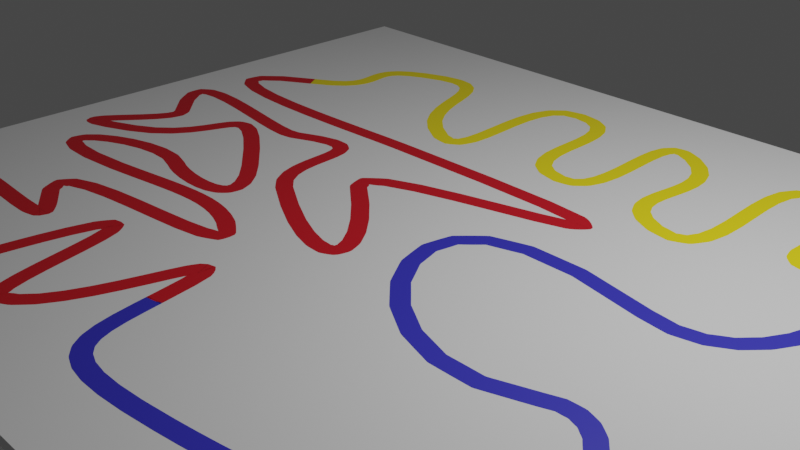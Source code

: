 # Source: 131_szines_kanyar_szerint.blend  (saved by Blender 3.6.14; exported with 4.5.12 LTS)
import bpy
from mathutils import Matrix  # noqa: F401  (used for matrix-valued properties, if any)

bpy.ops.wm.read_factory_settings(use_empty=True)
scene = bpy.context.scene
scene.name = 'Scene'

# ---- collections
col_collection = bpy.data.collections.new('Collection'); scene.collection.children.link(col_collection)

# ---- materials (node trees are filled in below, after node groups)
mat_material_001 = bpy.data.materials.new('Material.001')
mat_material_001.use_transparent_shadow = False
mat_material_002 = bpy.data.materials.new('Material.002')
mat_material_002.use_transparent_shadow = False
mat_material_004 = bpy.data.materials.new('Material.004')
mat_material_004.use_transparent_shadow = False
mat_material_008 = bpy.data.materials.new('Material.008')
mat_material_008.use_transparent_shadow = False

# ---- material node trees
mat_material_001.use_nodes = True; mat_material_001.node_tree.nodes.clear()
_N = mat_material_001.node_tree.nodes; _L = mat_material_001.node_tree.links
n0 = _N.new('ShaderNodeBsdfPrincipled'); n0.name = 'Principled BSDF'; n0.location = (10, 300)
n0.distribution = 'GGX'
n0.subsurface_method = 'RANDOM_WALK_SKIN'
n0.inputs[0].default_value = (0.03996, 0.03745, 0.541, 1.0)
n0.inputs[3].default_value = 1.45
n0.inputs[27].default_value = (0.0, 0.0, 0.0, 1.0)
n0.inputs[28].default_value = 1.0
n1 = _N.new('ShaderNodeOutputMaterial'); n1.name = 'Material Output'; n1.location = (300, 300)
_L.new(n0.outputs[0], n1.inputs[0])
n1.is_active_output = True
mat_material_002.use_nodes = True; mat_material_002.node_tree.nodes.clear()
_N = mat_material_002.node_tree.nodes; _L = mat_material_002.node_tree.links
n0 = _N.new('ShaderNodeBsdfPrincipled'); n0.name = 'Principled BSDF'; n0.location = (10, 300)
n0.distribution = 'GGX'
n0.subsurface_method = 'RANDOM_WALK_SKIN'
n0.inputs[0].default_value = (1.0, 0.8148, 0.01161, 1.0)
n0.inputs[3].default_value = 1.45
n0.inputs[27].default_value = (0.0, 0.0, 0.0, 1.0)
n0.inputs[28].default_value = 1.0
n1 = _N.new('ShaderNodeOutputMaterial'); n1.name = 'Material Output'; n1.location = (300, 300)
_L.new(n0.outputs[0], n1.inputs[0])
n1.is_active_output = True
mat_material_004.use_nodes = True; mat_material_004.node_tree.nodes.clear()
_N = mat_material_004.node_tree.nodes; _L = mat_material_004.node_tree.links
n0 = _N.new('ShaderNodeBsdfPrincipled'); n0.name = 'Principled BSDF'; n0.location = (10, 300)
n0.distribution = 'GGX'
n0.subsurface_method = 'RANDOM_WALK_SKIN'
n0.inputs[0].default_value = (0.624, 0.006995, 0.01764, 1.0)
n0.inputs[3].default_value = 1.45
n0.inputs[27].default_value = (0.0, 0.0, 0.0, 1.0)
n0.inputs[28].default_value = 1.0
n1 = _N.new('ShaderNodeOutputMaterial'); n1.name = 'Material Output'; n1.location = (300, 300)
_L.new(n0.outputs[0], n1.inputs[0])
n1.is_active_output = True
mat_material_008.use_nodes = True; mat_material_008.node_tree.nodes.clear()
_N = mat_material_008.node_tree.nodes; _L = mat_material_008.node_tree.links
n0 = _N.new('ShaderNodeBsdfPrincipled'); n0.name = 'Principled BSDF'; n0.location = (10, 300)
n0.distribution = 'GGX'
n0.subsurface_method = 'RANDOM_WALK_SKIN'
n0.inputs[0].default_value = (0.624, 0.006995, 0.01764, 1.0)
n0.inputs[3].default_value = 1.45
n0.inputs[27].default_value = (0.0, 0.0, 0.0, 1.0)
n0.inputs[28].default_value = 1.0
n1 = _N.new('ShaderNodeOutputMaterial'); n1.name = 'Material Output'; n1.location = (300, 300)
_L.new(n0.outputs[0], n1.inputs[0])
n1.is_active_output = True

# ---- world
world_world = bpy.data.worlds.new('World'); scene.world = world_world
world_world.use_nodes = True; world_world.node_tree.nodes.clear()
_N = world_world.node_tree.nodes; _L = world_world.node_tree.links
n0 = _N.new('ShaderNodeOutputWorld'); n0.name = 'World Output'; n0.location = (300, 300)
n1 = _N.new('ShaderNodeBackground'); n1.name = 'Background'; n1.location = (10, 300)
n1.inputs[0].default_value = (0.05088, 0.05088, 0.05088, 1.0)
_L.new(n1.outputs[0], n0.inputs[0])
n0.is_active_output = True
world_world.color = (0.05088, 0.05088, 0.05088)
world_world.use_sun_shadow = False
world_world.sun_shadow_jitter_overblur = 0.0

# ---- cameras
cam_camera = bpy.data.cameras.new('Camera')
cam_camera.clip_end = 100.0
cam_camera.ortho_scale = 7.314

# ---- lights
light_light = bpy.data.lights.new('Light', 'POINT')
light_light.transmission_factor = 0.0
light_light.energy = 1000.0
light_light.shadow_soft_size = 0.1
light_light.shadow_maximum_resolution = 0.006
light_light.use_absolute_resolution = True

# ---- meshes
me_cube_001 = bpy.data.meshes.new('Cube.001')
me_cube_001.from_pydata([(-0.04637, -0.0954, 0.01008), (-0.04637, -0.0954, -0.00943), (-0.04637, 0.0954, 0.01008), (-0.04637, 0.0954, -0.00943), (0.04637, -0.0954, 0.01008), (0.04637, -0.0954, -0.00943), (0.04637, 0.0954, 0.01008), (0.04637, 0.0954, -0.00943)], [], [(0, 1, 3, 2), (2, 3, 7, 6), (6, 7, 5, 4), (4, 5, 1, 0), (2, 6, 4, 0), (7, 3, 1, 5)])
_uv = me_cube_001.uv_layers.new(name='UVMap')
_uv.uv.foreach_set('vector', [0.375, 0.0, 0.625, 0.0, 0.625, 0.25, 0.375, 0.25, 0.375, 0.25, 0.625, 0.25, 0.625, 0.5, 0.375, 0.5, 0.375, 0.5, 0.625, 0.5, 0.625, 0.75, 0.375, 0.75, 0.375, 0.75, 0.625, 0.75, 0.625, 1.0, 0.375, 1.0, 0.125, 0.5, 0.375, 0.5, 0.375, 0.75, 0.125, 0.75, 0.625, 0.5, 0.875, 0.5, 0.875, 0.75, 0.625, 0.75])
me_cube_001.materials.append(mat_material_001)
me_cube_001.update()
me_cube_002 = bpy.data.meshes.new('Cube.002')
me_cube_002.from_pydata([(-0.6691, -0.798, -0.0637), (-0.6691, -0.798, 0.05956), (-0.6691, 0.798, -0.0637), (-0.6691, 0.798, 0.05956), (0.6691, -0.798, -0.0637), (0.6691, -0.798, 0.05956), (0.6691, 0.798, -0.0637), (0.6691, 0.798, 0.05956)], [], [(0, 1, 3, 2), (2, 3, 7, 6), (6, 7, 5, 4), (4, 5, 1, 0), (2, 6, 4, 0), (7, 3, 1, 5)])
_uv = me_cube_002.uv_layers.new(name='UVMap')
_uv.uv.foreach_set('vector', [0.375, 0.0, 0.625, 0.0, 0.625, 0.25, 0.375, 0.25, 0.375, 0.25, 0.625, 0.25, 0.625, 0.5, 0.375, 0.5, 0.375, 0.5, 0.625, 0.5, 0.625, 0.75, 0.375, 0.75, 0.375, 0.75, 0.625, 0.75, 0.625, 1.0, 0.375, 1.0, 0.125, 0.5, 0.375, 0.5, 0.375, 0.75, 0.125, 0.75, 0.625, 0.5, 0.875, 0.5, 0.875, 0.75, 0.625, 0.75])
me_cube_002.update()
me_cube_007 = bpy.data.meshes.new('Cube.007')
me_cube_007.from_pydata([(-0.04637, -0.0954, 0.01008), (-0.04637, -0.0954, -0.00943), (-0.04637, 0.0954, 0.01008), (-0.04637, 0.0954, -0.00943), (0.04637, -0.0954, 0.01008), (0.04637, -0.0954, -0.00943), (0.04637, 0.0954, 0.01008), (0.04637, 0.0954, -0.00943)], [], [(0, 1, 3, 2), (2, 3, 7, 6), (6, 7, 5, 4), (4, 5, 1, 0), (2, 6, 4, 0), (7, 3, 1, 5)])
_uv = me_cube_007.uv_layers.new(name='UVMap')
_uv.uv.foreach_set('vector', [0.375, 0.0, 0.625, 0.0, 0.625, 0.25, 0.375, 0.25, 0.375, 0.25, 0.625, 0.25, 0.625, 0.5, 0.375, 0.5, 0.375, 0.5, 0.625, 0.5, 0.625, 0.75, 0.375, 0.75, 0.375, 0.75, 0.625, 0.75, 0.625, 1.0, 0.375, 1.0, 0.125, 0.5, 0.375, 0.5, 0.375, 0.75, 0.125, 0.75, 0.625, 0.5, 0.875, 0.5, 0.875, 0.75, 0.625, 0.75])
me_cube_007.materials.append(mat_material_002)
me_cube_007.update()
me_cube_008 = bpy.data.meshes.new('Cube.008')
me_cube_008.from_pydata([(-0.04637, -0.0954, 0.01008), (-0.04637, -0.0954, -0.00943), (-0.04637, 0.0954, 0.01008), (-0.04637, 0.0954, -0.00943), (0.04637, -0.0954, 0.01008), (0.04637, -0.0954, -0.00943), (0.04637, 0.0954, 0.01008), (0.04637, 0.0954, -0.00943)], [], [(0, 1, 3, 2), (2, 3, 7, 6), (6, 7, 5, 4), (4, 5, 1, 0), (2, 6, 4, 0), (7, 3, 1, 5)])
_uv = me_cube_008.uv_layers.new(name='UVMap')
_uv.uv.foreach_set('vector', [0.375, 0.0, 0.625, 0.0, 0.625, 0.25, 0.375, 0.25, 0.375, 0.25, 0.625, 0.25, 0.625, 0.5, 0.375, 0.5, 0.375, 0.5, 0.625, 0.5, 0.625, 0.75, 0.375, 0.75, 0.375, 0.75, 0.625, 0.75, 0.625, 1.0, 0.375, 1.0, 0.125, 0.5, 0.375, 0.5, 0.375, 0.75, 0.125, 0.75, 0.625, 0.5, 0.875, 0.5, 0.875, 0.75, 0.625, 0.75])
me_cube_008.materials.append(mat_material_004)
me_cube_008.update()
me_cube_009 = bpy.data.meshes.new('Cube.009')
me_cube_009.from_pydata([(-0.04637, -0.0954, 0.01008), (-0.04637, -0.0954, -0.00943), (-0.04637, 0.0954, 0.01008), (-0.04637, 0.0954, -0.00943), (0.04637, -0.0954, 0.01008), (0.04637, -0.0954, -0.00943), (0.04637, 0.0954, 0.01008), (0.04637, 0.0954, -0.00943)], [], [(0, 1, 3, 2), (2, 3, 7, 6), (6, 7, 5, 4), (4, 5, 1, 0), (2, 6, 4, 0), (7, 3, 1, 5)])
_uv = me_cube_009.uv_layers.new(name='UVMap')
_uv.uv.foreach_set('vector', [0.375, 0.0, 0.625, 0.0, 0.625, 0.25, 0.375, 0.25, 0.375, 0.25, 0.625, 0.25, 0.625, 0.5, 0.375, 0.5, 0.375, 0.5, 0.625, 0.5, 0.625, 0.75, 0.375, 0.75, 0.375, 0.75, 0.625, 0.75, 0.625, 1.0, 0.375, 1.0, 0.125, 0.5, 0.375, 0.5, 0.375, 0.75, 0.125, 0.75, 0.625, 0.5, 0.875, 0.5, 0.875, 0.75, 0.625, 0.75])
me_cube_009.materials.append(mat_material_008)
me_cube_009.update()

# ---- curves / text
cu_beziercurve_001 = bpy.data.curves.new('BezierCurve.001', 'CURVE')
cu_beziercurve_001.dimensions = '3D'
_sp = cu_beziercurve_001.splines.new('BEZIER'); _sp.bezier_points.add(28)
_sp.bezier_points.foreach_set('co', [-0.4897, 0.2949, 0.0, 0.237, -0.7986, 0.0, 1.159, 0.5762, 0.0, 2.838, -0.7462, 0.0, 5.064, -0.0407, 0.0, 4.509, 1.515, 0.0, 4.321, 3.116, 0.0, 5.11, 4.94, 0.0, 4.35, 6.355, 0.0, 3.422, 4.573, 0.0, 2.701, 6.328, 0.0, 2.007, 4.818, 0.0, 0.9728, 6.478, 0.0, 0.02015, 4.899, 0.0, -1.477, 6.165, 0.0, -2.298, 4.924, 0.0, 0.1313, 4.169, 0.0, 0.6462, 3.078, 0.0, 0.129, 2.504, 0.0, -0.9779, 3.516, 0.0, -2.577, 2.971, 0.0, -2.498, 2.207, 0.0, -0.6036, 2.568, 0.0, -1.205, 2.016, 0.0, -1.627, 1.479, 0.0, 0.3853, 1.538, 0.0, -1.234, 0.4468, 0.0, -2.248, -0.08393, 0.0, -1.475, -0.9662, 0.0])
_sp.bezier_points.foreach_set('handle_left', [-0.7318, -0.8752, 0.0, -0.05945, -0.894, 0.0, 0.9876, 1.561, 0.0, 1.208, -0.9667, 0.0, 4.702, -0.4109, 0.0, 5.197, 1.898, 0.0, 0.4704, 4.138, 0.0, 5.845, 5.11, 0.0, 5.278, 5.983, 0.0, 4.475, 4.176, 0.0, 3.595, 5.761, 0.0, 2.742, 4.761, 0.0, 2.025, 6.467, 0.0, 1.175, 4.049, 0.0, -0.2314, 6.732, 0.0, -1.351, 5.43, 0.0, -0.8753, 4.144, 0.0, -0.1492, 3.684, 0.0, 1.821, 1.436, 0.0, 0.331, 4.167, 0.0, -4.133, 4.265, 0.0, -3.904, 1.541, 0.0, -2.373, 4.021, 0.0, -0.8784, 1.86, 0.0, -3.795, 1.161, 0.0, -0.1656, 1.784, 0.0, -2.994, 1.354, 0.0, -3.963, 0.6986, 0.0, -3.417, -0.845, 0.0])
_sp.bezier_points.foreach_set('handle_right', [-0.2084, 1.654, 0.0, 0.888, -0.5893, 0.0, 1.379, -0.6918, 0.0, 3.829, -0.6121, 0.0, 5.763, 0.6742, 0.0, 2.672, 0.4935, 0.0, 5.704, 2.75, 0.0, 4.136, 4.715, 0.0, 3.275, 6.786, 0.0, 2.487, 4.925, 0.0, 1.857, 6.864, 0.0, 1.01, 4.895, 0.0, -0.02716, 6.489, 0.0, -0.785, 5.492, 0.0, -2.387, 5.751, 0.0, -4.389, 3.806, 0.0, 6.466, 4.323, 0.0, 2.179, 1.91, 0.0, -0.5693, 2.945, 0.0, -1.304, 3.353, 0.0, -2.29, 2.733, 0.0, -1.332, 2.759, 0.0, 0.377, 1.762, 0.0, -1.985, 2.391, 0.0, -0.6371, 1.624, 0.0, 1.642, 0.9762, 0.0, -0.3453, -0.0114, 0.0, -1.338, -0.4991, 0.0, -0.4487, -1.03, 0.0])
for _p, _l, _r in zip(_sp.bezier_points, ['ALIGNED', 'ALIGNED', 'ALIGNED', 'ALIGNED', 'ALIGNED', 'ALIGNED', 'ALIGNED', 'ALIGNED', 'ALIGNED', 'ALIGNED', 'ALIGNED', 'ALIGNED', 'ALIGNED', 'ALIGNED', 'ALIGNED', 'ALIGNED', 'ALIGNED', 'ALIGNED', 'ALIGNED', 'ALIGNED', 'ALIGNED', 'ALIGNED', 'ALIGNED', 'ALIGNED', 'ALIGNED', 'ALIGNED', 'ALIGNED', 'ALIGNED', 'ALIGNED'], ['ALIGNED', 'ALIGNED', 'ALIGNED', 'ALIGNED', 'ALIGNED', 'ALIGNED', 'ALIGNED', 'ALIGNED', 'ALIGNED', 'ALIGNED', 'ALIGNED', 'ALIGNED', 'ALIGNED', 'ALIGNED', 'ALIGNED', 'ALIGNED', 'ALIGNED', 'ALIGNED', 'ALIGNED', 'ALIGNED', 'ALIGNED', 'ALIGNED', 'ALIGNED', 'ALIGNED', 'ALIGNED', 'ALIGNED', 'ALIGNED', 'ALIGNED', 'ALIGNED']): _p.handle_left_type = _l; _p.handle_right_type = _r
_sp.order_u = 0
_sp.order_v = 0
_sp.use_cyclic_u = True
cu_beziercurve_001.use_path = True
cu_beziercurve_001.fill_mode = 'FULL'

# ---- objects
ob_light = bpy.data.objects.new('Light', light_light)
ob_camera = bpy.data.objects.new('Camera', cam_camera)
ob_beziercurve = bpy.data.objects.new('BezierCurve', cu_beziercurve_001)
ob_blue = bpy.data.objects.new('Blue', me_cube_001)
ob_base = bpy.data.objects.new('Base', me_cube_002)
ob_yellow = bpy.data.objects.new('Yellow', me_cube_007)
ob_red01 = bpy.data.objects.new('Red01', me_cube_008)
ob_red02 = bpy.data.objects.new('Red02', me_cube_009)

# ---- transforms, parenting, visibility, modifiers, constraints
ob_light.location = (3.865, 1.005, 5.904)
ob_light.rotation_euler = (0.6503, 0.05522, 1.866)
ob_light.lock_rotations_4d = False
ob_light.empty_display_type = 'ARROWS'
ob_light.color = (0.0, 0.0, 0.0, 0.0)
ob_light.lineart.crease_threshold = 0.0
ob_camera.location = (7.147, -6.926, 4.958)
ob_camera.rotation_euler = (1.109, 0.0, 0.8149)
ob_camera.lock_rotations_4d = False
ob_camera.empty_display_type = 'ARROWS'
ob_camera.color = (0.0, 0.0, 0.0, 0.0)
ob_camera.display_type = 'WIRE'
ob_camera.lineart.crease_threshold = 0.0
ob_beziercurve.location = (-1.701, -2.899, 0.02605)
ob_blue.location = (4.899, -2.888, 0.02582)
ob_blue.rotation_euler = (-3.142, -0.0, 0.0)
ob_blue.scale = (0.3044, 1.0, 0.0762)
_m = ob_blue.modifiers.new('Array', 'ARRAY')
_m.count = 500
_m = ob_blue.modifiers.new('Curve', 'CURVE')
_m.object = ob_beziercurve
ob_base.location = (-0.1959, -0.05525, -0.03444)
ob_base.scale = (7.595, 5.649, 1.0)
ob_yellow.location = (19.01, -2.888, 0.02582)
ob_yellow.rotation_euler = (-3.142, -0.0, 0.0)
ob_yellow.scale = (0.3044, 1.0, 0.0762)
_m = ob_yellow.modifiers.new('Array', 'ARRAY')
_m.count = 660
_m = ob_yellow.modifiers.new('Curve', 'CURVE')
_m.object = ob_beziercurve
ob_red01.location = (37.64, -2.888, 0.02582)
ob_red01.rotation_euler = (-3.142, -0.0, 0.0)
ob_red01.scale = (0.3044, 1.0, 0.0762)
_m = ob_red01.modifiers.new('Array', 'ARRAY')
_m.count = 1000
_m = ob_red01.modifiers.new('Curve', 'CURVE')
_m.object = ob_beziercurve
ob_red02.location = (65.87, -2.888, 0.02582)
ob_red02.rotation_euler = (-3.142, -0.0, 0.0)
ob_red02.scale = (0.3044, 1.0, 0.0762)
_m = ob_red02.modifiers.new('Array', 'ARRAY')
_m.count = 500
_m = ob_red02.modifiers.new('Curve', 'CURVE')
_m.object = ob_beziercurve

# ---- collection membership
col_collection.objects.link(ob_light)
col_collection.objects.link(ob_camera)
col_collection.objects.link(ob_beziercurve)
col_collection.objects.link(ob_blue)
col_collection.objects.link(ob_base)
col_collection.objects.link(ob_yellow)
col_collection.objects.link(ob_red01)
col_collection.objects.link(ob_red02)

# ---- scene / render settings (as saved in the file)
scene.camera = ob_camera
scene.frame_start = 1; scene.frame_end = 250; scene.frame_set(1)
scene.render.engine = 'BLENDER_EEVEE_NEXT'
scene.cycles.sampling_pattern = 'TABULATED_SOBOL'
scene.view_settings.view_transform = 'Filmic'
bpy.context.view_layer.update()
